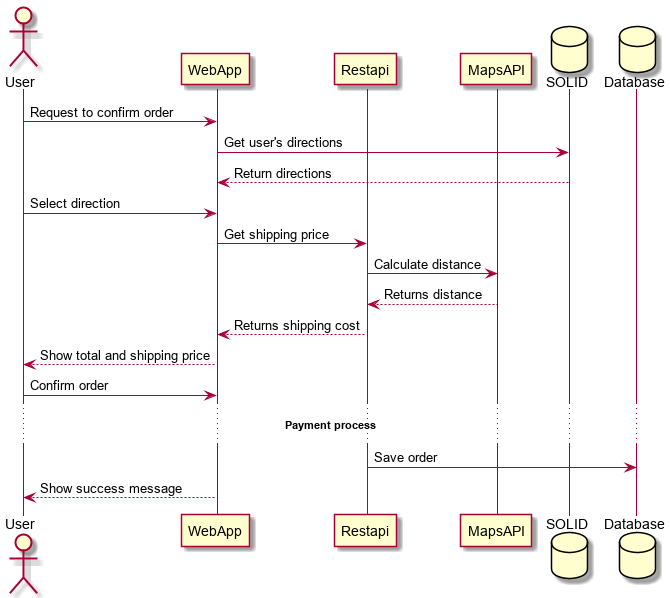

The diagram above was rendered by PlantUML. Its source (embedded in the PNG):
@startuml
actor User
participant WebApp
participant Restapi
participant MapsAPI
database SOLID
database Database
User -> WebApp: Request to confirm order
WebApp -> SOLID: Get user's directions
WebApp <-- SOLID: Return directions
User -> WebApp: Select direction
WebApp -> Restapi: Get shipping price
Restapi -> MapsAPI: Calculate distance
Restapi <-- MapsAPI: Returns distance
WebApp <-- Restapi: Returns shipping cost
User <-- WebApp: Show total and shipping price
User -> WebApp: Confirm order
... **Payment process** ...
Restapi -> Database: Save order
WebApp --> User: Show success message
@enduml